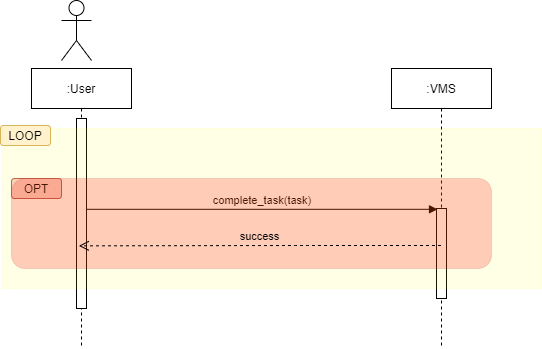

The diagram above was exported from draw.io. Its source (the exported page's mxGraphModel, read from the mxfile embedded in the PNG):
<mxGraphModel dx="2062" dy="1013" grid="1" gridSize="10" guides="1" tooltips="1" connect="1" arrows="1" fold="1" page="1" pageScale="1" pageWidth="850" pageHeight="1100" math="0" shadow="0">
  <root>
    <mxCell id="0" />
    <mxCell id="1" parent="0" />
    <mxCell id="3jLtfjoMGJhgvRbulD3i-21" value="OPT" style="rounded=1;whiteSpace=wrap;html=1;labelBackgroundColor=none;fillColor=#f8cecc;strokeColor=#b85450;" vertex="1" parent="1">
      <mxGeometry x="100" y="190" width="50" height="20" as="geometry" />
    </mxCell>
    <mxCell id="3jLtfjoMGJhgvRbulD3i-22" value=":User" style="shape=umlLifeline;perimeter=lifelinePerimeter;container=1;collapsible=0;recursiveResize=0;rounded=0;shadow=0;strokeWidth=1;" vertex="1" parent="1">
      <mxGeometry x="120" y="80" width="100" height="280" as="geometry" />
    </mxCell>
    <mxCell id="3jLtfjoMGJhgvRbulD3i-23" value="" style="points=[];perimeter=orthogonalPerimeter;rounded=0;shadow=0;strokeWidth=1;" vertex="1" parent="3jLtfjoMGJhgvRbulD3i-22">
      <mxGeometry x="45" y="50" width="10" height="190" as="geometry" />
    </mxCell>
    <mxCell id="3jLtfjoMGJhgvRbulD3i-24" value=":VMS" style="shape=umlLifeline;perimeter=lifelinePerimeter;container=1;collapsible=0;recursiveResize=0;rounded=0;shadow=0;strokeWidth=1;" vertex="1" parent="1">
      <mxGeometry x="480" y="80" width="100" height="280" as="geometry" />
    </mxCell>
    <mxCell id="3jLtfjoMGJhgvRbulD3i-25" value="" style="points=[];perimeter=orthogonalPerimeter;rounded=0;shadow=0;strokeWidth=1;" vertex="1" parent="3jLtfjoMGJhgvRbulD3i-24">
      <mxGeometry x="45" y="140" width="10" height="90" as="geometry" />
    </mxCell>
    <object label="complete_task(task)" id="3jLtfjoMGJhgvRbulD3i-26">
      <mxCell style="verticalAlign=bottom;endArrow=block;shadow=0;strokeWidth=1;entryX=0.1;entryY=0.009;entryDx=0;entryDy=0;entryPerimeter=0;" edge="1" parent="1" source="3jLtfjoMGJhgvRbulD3i-23" target="3jLtfjoMGJhgvRbulD3i-25">
        <mxGeometry relative="1" as="geometry">
          <mxPoint x="275" y="160" as="sourcePoint" />
          <mxPoint as="offset" />
        </mxGeometry>
      </mxCell>
    </object>
    <mxCell id="3jLtfjoMGJhgvRbulD3i-27" value="" style="shape=umlActor;verticalLabelPosition=bottom;verticalAlign=top;html=1;outlineConnect=0;" vertex="1" parent="1">
      <mxGeometry x="150" y="12" width="30" height="60" as="geometry" />
    </mxCell>
    <mxCell id="3jLtfjoMGJhgvRbulD3i-28" value="" style="rounded=0;whiteSpace=wrap;html=1;labelBackgroundColor=#7EA6E0;opacity=10;strokeColor=#FFFF00;fillColor=#FFFF00;shadow=0;" vertex="1" parent="1">
      <mxGeometry x="90" y="140" width="540" height="160" as="geometry" />
    </mxCell>
    <mxCell id="3jLtfjoMGJhgvRbulD3i-29" value="LOOP" style="rounded=1;whiteSpace=wrap;html=1;labelBackgroundColor=none;fillColor=#fff2cc;strokeColor=#d6b656;" vertex="1" parent="1">
      <mxGeometry x="89" y="137" width="50" height="20" as="geometry" />
    </mxCell>
    <mxCell id="3jLtfjoMGJhgvRbulD3i-30" value="" style="rounded=1;whiteSpace=wrap;html=1;labelBackgroundColor=#7EA6E0;strokeColor=#b85450;opacity=20;fillColor=#FF0000;" vertex="1" parent="1">
      <mxGeometry x="100" y="190" width="480" height="90" as="geometry" />
    </mxCell>
    <mxCell id="3jLtfjoMGJhgvRbulD3i-31" value="success" style="verticalAlign=bottom;endArrow=open;dashed=1;endSize=8;shadow=0;strokeWidth=1;startArrow=none;entryX=0.473;entryY=0.505;entryDx=0;entryDy=0;entryPerimeter=0;labelBackgroundColor=none;" edge="1" parent="1">
      <mxGeometry relative="1" as="geometry">
        <mxPoint x="167.29999999999995" y="257.3499999999999" as="targetPoint" />
        <mxPoint x="529.5" y="257" as="sourcePoint" />
        <Array as="points">
          <mxPoint x="390" y="257" />
        </Array>
      </mxGeometry>
    </mxCell>
  </root>
</mxGraphModel>